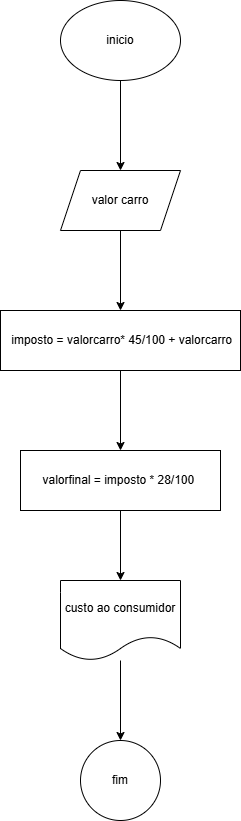

The diagram above was exported from draw.io. Its source (the exported page's mxGraphModel, read from the mxfile embedded in the PNG):
<mxGraphModel dx="1050" dy="557" grid="1" gridSize="10" guides="1" tooltips="1" connect="1" arrows="1" fold="1" page="1" pageScale="1" pageWidth="827" pageHeight="1169" math="0" shadow="0">
  <root>
    <mxCell id="0" />
    <mxCell id="1" parent="0" />
    <mxCell id="x4l9GQFqxci-99p1yyoR-3" value="" style="edgeStyle=orthogonalEdgeStyle;rounded=0;orthogonalLoop=1;jettySize=auto;html=1;" edge="1" parent="1" source="x4l9GQFqxci-99p1yyoR-1" target="x4l9GQFqxci-99p1yyoR-2">
      <mxGeometry relative="1" as="geometry" />
    </mxCell>
    <mxCell id="x4l9GQFqxci-99p1yyoR-1" value="inicio" style="ellipse;whiteSpace=wrap;html=1;" vertex="1" parent="1">
      <mxGeometry x="340" y="20" width="120" height="80" as="geometry" />
    </mxCell>
    <mxCell id="x4l9GQFqxci-99p1yyoR-5" value="" style="edgeStyle=orthogonalEdgeStyle;rounded=0;orthogonalLoop=1;jettySize=auto;html=1;" edge="1" parent="1" source="x4l9GQFqxci-99p1yyoR-2" target="x4l9GQFqxci-99p1yyoR-4">
      <mxGeometry relative="1" as="geometry" />
    </mxCell>
    <mxCell id="x4l9GQFqxci-99p1yyoR-2" value="valor carro" style="shape=parallelogram;perimeter=parallelogramPerimeter;whiteSpace=wrap;html=1;fixedSize=1;" vertex="1" parent="1">
      <mxGeometry x="340" y="190" width="120" height="60" as="geometry" />
    </mxCell>
    <mxCell id="x4l9GQFqxci-99p1yyoR-7" value="" style="edgeStyle=orthogonalEdgeStyle;rounded=0;orthogonalLoop=1;jettySize=auto;html=1;" edge="1" parent="1" source="x4l9GQFqxci-99p1yyoR-4" target="x4l9GQFqxci-99p1yyoR-6">
      <mxGeometry relative="1" as="geometry" />
    </mxCell>
    <mxCell id="x4l9GQFqxci-99p1yyoR-4" value="&amp;nbsp;imposto = valorcarro* 45/100 + valorcarro" style="whiteSpace=wrap;html=1;" vertex="1" parent="1">
      <mxGeometry x="280" y="330" width="240" height="60" as="geometry" />
    </mxCell>
    <mxCell id="x4l9GQFqxci-99p1yyoR-9" value="" style="edgeStyle=orthogonalEdgeStyle;rounded=0;orthogonalLoop=1;jettySize=auto;html=1;" edge="1" parent="1" source="x4l9GQFqxci-99p1yyoR-6" target="x4l9GQFqxci-99p1yyoR-8">
      <mxGeometry relative="1" as="geometry" />
    </mxCell>
    <mxCell id="x4l9GQFqxci-99p1yyoR-6" value="valorfinal = imposto * 28/100&amp;nbsp;" style="whiteSpace=wrap;html=1;" vertex="1" parent="1">
      <mxGeometry x="300" y="470" width="200" height="60" as="geometry" />
    </mxCell>
    <mxCell id="x4l9GQFqxci-99p1yyoR-11" value="" style="edgeStyle=orthogonalEdgeStyle;rounded=0;orthogonalLoop=1;jettySize=auto;html=1;" edge="1" parent="1" source="x4l9GQFqxci-99p1yyoR-8" target="x4l9GQFqxci-99p1yyoR-10">
      <mxGeometry relative="1" as="geometry" />
    </mxCell>
    <mxCell id="x4l9GQFqxci-99p1yyoR-8" value="custo ao consumidor" style="shape=document;whiteSpace=wrap;html=1;boundedLbl=1;" vertex="1" parent="1">
      <mxGeometry x="340" y="600" width="120" height="80" as="geometry" />
    </mxCell>
    <mxCell id="x4l9GQFqxci-99p1yyoR-10" value="fim" style="ellipse;whiteSpace=wrap;html=1;" vertex="1" parent="1">
      <mxGeometry x="360" y="760" width="80" height="80" as="geometry" />
    </mxCell>
  </root>
</mxGraphModel>